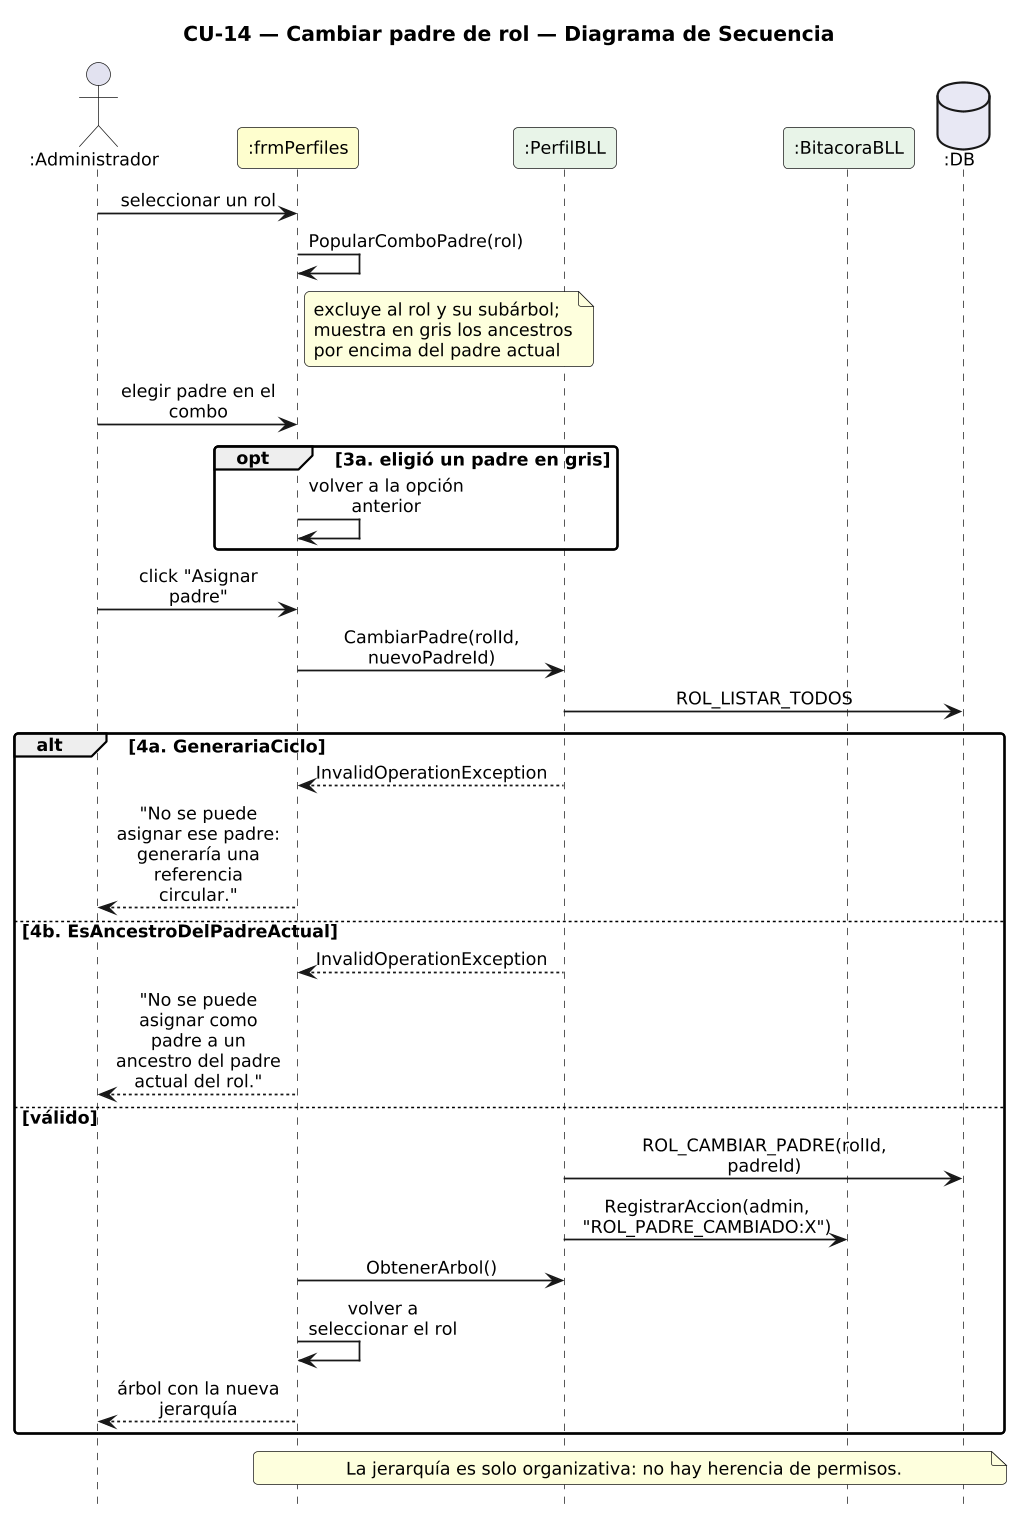

The diagram above was rendered by PlantUML. Its source (embedded in the PNG):
@startuml DiagramaSecuencia_CU14_CambiarPadreRol

title CU-14 — Cambiar padre de rol — Diagrama de Secuencia

skinparam shadowing false
skinparam roundcorner 6
skinparam sequenceArrowThickness 1.2
skinparam ParticipantPadding 6
skinparam BoxPadding 4
skinparam maxMessageSize 115
skinparam sequenceMessageAlign center
skinparam defaultFontSize 12
skinparam dpi 140
hide footbox

actor ":Administrador" as A
participant ":frmPerfiles" as F #FEFECE
participant ":PerfilBLL" as PB #E8F4E8
participant ":BitacoraBLL" as BB #E8F4E8
database ":DB" as DB #E8E8F4

A -> F : seleccionar un rol
F -> F : PopularComboPadre(rol)
note right of F
  excluye al rol y su subárbol;
  muestra en gris los ancestros
  por encima del padre actual
end note
A -> F : elegir padre en el combo
opt 3a. eligió un padre en gris
  F -> F : volver a la opción anterior
end
A -> F : click "Asignar padre"
F -> PB : CambiarPadre(rolId, nuevoPadreId)
PB -> DB : ROL_LISTAR_TODOS
alt 4a. GenerariaCiclo
  PB --> F : InvalidOperationException
  F --> A : "No se puede asignar ese padre:\ngeneraría una referencia circular."
else 4b. EsAncestroDelPadreActual
  PB --> F : InvalidOperationException
  F --> A : "No se puede asignar como padre a un\nancestro del padre actual del rol."
else válido
  PB -> DB : ROL_CAMBIAR_PADRE(rolId, padreId)
  PB -> BB : RegistrarAccion(admin, "ROL_PADRE_CAMBIADO:X")
  F -> PB : ObtenerArbol()
  F -> F : volver a seleccionar el rol
  F --> A : árbol con la nueva jerarquía
end
note over F, DB : La jerarquía es solo organizativa: no hay herencia de permisos.

@enduml